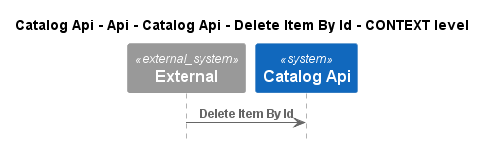

The diagram above was rendered by PlantUML. Its source (embedded in the PNG):
@startuml
!pragma layout smetana
!include ..\..\..\..\..\..\..\..\.c4s\C4_Sequence.puml

title Catalog Api - Api - Catalog Api - Delete Item By Id - CONTEXT level

System_Ext(C4InterFlow.SoftwareSystems.ExternalSystem, "External", "")
System(dotnet.eShop.Architecture.SoftwareSystems.CatalogApi, "Catalog Api", "")

Rel(C4InterFlow.SoftwareSystems.ExternalSystem, dotnet.eShop.Architecture.SoftwareSystems.CatalogApi, "Delete Item By Id")


@enduml